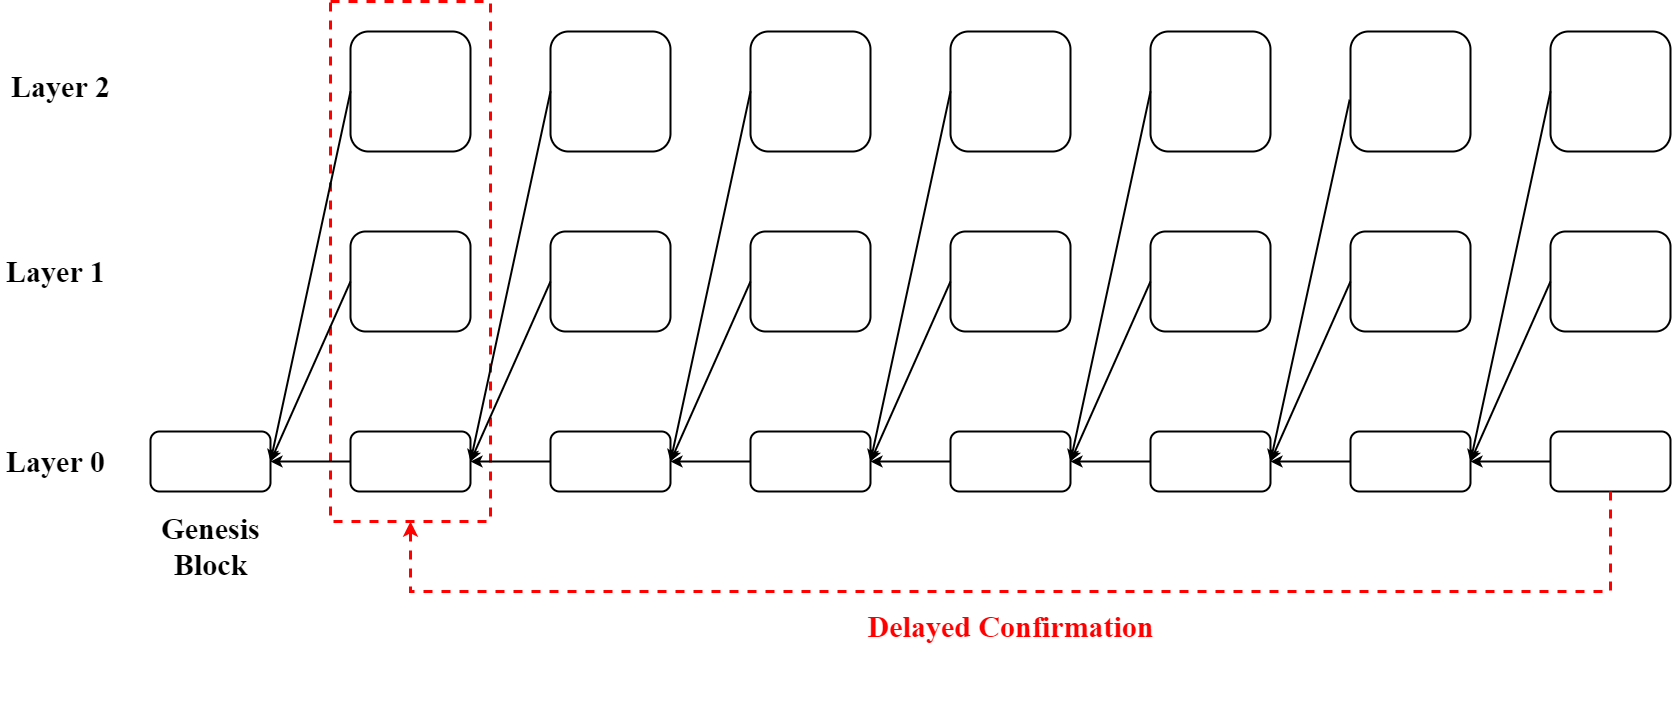

The diagram above was exported from draw.io. Its source (the exported page's mxGraphModel, read from the mxfile embedded in the PNG):
<mxGraphModel dx="1757" dy="1181" grid="1" gridSize="10" guides="1" tooltips="1" connect="1" arrows="1" fold="1" page="1" pageScale="1" pageWidth="827" pageHeight="1169" math="0" shadow="0">
  <root>
    <mxCell id="0" />
    <mxCell id="1" parent="0" />
    <mxCell id="Fa8vsEvxF-m_snXAScBM-55" value="" style="rounded=0;whiteSpace=wrap;html=1;dashed=1;strokeWidth=3;strokeColor=#FF0000;" parent="1" vertex="1">
      <mxGeometry x="728" y="260" width="160" height="520" as="geometry" />
    </mxCell>
    <mxCell id="Fa8vsEvxF-m_snXAScBM-3" value="" style="edgeStyle=orthogonalEdgeStyle;rounded=0;orthogonalLoop=1;jettySize=auto;html=1;strokeWidth=2;" parent="1" source="Fa8vsEvxF-m_snXAScBM-1" target="Fa8vsEvxF-m_snXAScBM-2" edge="1">
      <mxGeometry relative="1" as="geometry" />
    </mxCell>
    <mxCell id="Fa8vsEvxF-m_snXAScBM-60" style="edgeStyle=orthogonalEdgeStyle;rounded=0;orthogonalLoop=1;jettySize=auto;html=1;exitX=0.5;exitY=1;exitDx=0;exitDy=0;strokeWidth=2;strokeColor=none;" parent="1" source="Fa8vsEvxF-m_snXAScBM-1" edge="1">
      <mxGeometry relative="1" as="geometry">
        <mxPoint x="1748" y="950" as="targetPoint" />
      </mxGeometry>
    </mxCell>
    <mxCell id="Fa8vsEvxF-m_snXAScBM-1" value="" style="rounded=1;whiteSpace=wrap;html=1;strokeWidth=2;" parent="1" vertex="1">
      <mxGeometry x="1948" y="690" width="120" height="60" as="geometry" />
    </mxCell>
    <mxCell id="Fa8vsEvxF-m_snXAScBM-5" value="" style="edgeStyle=orthogonalEdgeStyle;rounded=0;orthogonalLoop=1;jettySize=auto;html=1;strokeWidth=2;" parent="1" source="Fa8vsEvxF-m_snXAScBM-2" target="Fa8vsEvxF-m_snXAScBM-4" edge="1">
      <mxGeometry relative="1" as="geometry" />
    </mxCell>
    <mxCell id="Fa8vsEvxF-m_snXAScBM-2" value="" style="whiteSpace=wrap;html=1;rounded=1;strokeWidth=2;" parent="1" vertex="1">
      <mxGeometry x="1748" y="690" width="120" height="60" as="geometry" />
    </mxCell>
    <mxCell id="Fa8vsEvxF-m_snXAScBM-7" value="" style="edgeStyle=orthogonalEdgeStyle;rounded=0;orthogonalLoop=1;jettySize=auto;html=1;strokeWidth=2;" parent="1" source="Fa8vsEvxF-m_snXAScBM-4" target="Fa8vsEvxF-m_snXAScBM-6" edge="1">
      <mxGeometry relative="1" as="geometry" />
    </mxCell>
    <mxCell id="Fa8vsEvxF-m_snXAScBM-4" value="" style="whiteSpace=wrap;html=1;rounded=1;strokeWidth=2;" parent="1" vertex="1">
      <mxGeometry x="1548" y="690" width="120" height="60" as="geometry" />
    </mxCell>
    <mxCell id="Fa8vsEvxF-m_snXAScBM-9" value="" style="edgeStyle=orthogonalEdgeStyle;rounded=0;orthogonalLoop=1;jettySize=auto;html=1;strokeWidth=2;" parent="1" source="Fa8vsEvxF-m_snXAScBM-6" target="Fa8vsEvxF-m_snXAScBM-8" edge="1">
      <mxGeometry relative="1" as="geometry" />
    </mxCell>
    <mxCell id="Fa8vsEvxF-m_snXAScBM-6" value="" style="whiteSpace=wrap;html=1;rounded=1;strokeWidth=2;" parent="1" vertex="1">
      <mxGeometry x="1348" y="690" width="120" height="60" as="geometry" />
    </mxCell>
    <mxCell id="Fa8vsEvxF-m_snXAScBM-11" value="" style="edgeStyle=orthogonalEdgeStyle;rounded=0;orthogonalLoop=1;jettySize=auto;html=1;strokeWidth=2;" parent="1" source="Fa8vsEvxF-m_snXAScBM-8" target="Fa8vsEvxF-m_snXAScBM-10" edge="1">
      <mxGeometry relative="1" as="geometry" />
    </mxCell>
    <mxCell id="Fa8vsEvxF-m_snXAScBM-8" value="" style="whiteSpace=wrap;html=1;rounded=1;strokeWidth=2;" parent="1" vertex="1">
      <mxGeometry x="1148" y="690" width="120" height="60" as="geometry" />
    </mxCell>
    <mxCell id="Fa8vsEvxF-m_snXAScBM-13" value="" style="edgeStyle=orthogonalEdgeStyle;rounded=0;orthogonalLoop=1;jettySize=auto;html=1;strokeWidth=2;" parent="1" source="Fa8vsEvxF-m_snXAScBM-10" target="Fa8vsEvxF-m_snXAScBM-12" edge="1">
      <mxGeometry relative="1" as="geometry" />
    </mxCell>
    <mxCell id="Fa8vsEvxF-m_snXAScBM-10" value="" style="whiteSpace=wrap;html=1;rounded=1;strokeWidth=2;" parent="1" vertex="1">
      <mxGeometry x="948" y="690" width="120" height="60" as="geometry" />
    </mxCell>
    <mxCell id="Fa8vsEvxF-m_snXAScBM-15" value="" style="edgeStyle=orthogonalEdgeStyle;rounded=0;orthogonalLoop=1;jettySize=auto;html=1;strokeWidth=2;" parent="1" source="Fa8vsEvxF-m_snXAScBM-12" target="Fa8vsEvxF-m_snXAScBM-14" edge="1">
      <mxGeometry relative="1" as="geometry" />
    </mxCell>
    <mxCell id="Fa8vsEvxF-m_snXAScBM-12" value="" style="whiteSpace=wrap;html=1;rounded=1;strokeWidth=2;" parent="1" vertex="1">
      <mxGeometry x="748" y="690" width="120" height="60" as="geometry" />
    </mxCell>
    <mxCell id="Fa8vsEvxF-m_snXAScBM-14" value="" style="whiteSpace=wrap;html=1;rounded=1;strokeWidth=2;" parent="1" vertex="1">
      <mxGeometry x="548" y="690" width="120" height="60" as="geometry" />
    </mxCell>
    <mxCell id="Fa8vsEvxF-m_snXAScBM-16" value="" style="whiteSpace=wrap;html=1;rounded=1;strokeWidth=2;" parent="1" vertex="1">
      <mxGeometry x="748" y="490" width="120" height="100" as="geometry" />
    </mxCell>
    <mxCell id="Fa8vsEvxF-m_snXAScBM-20" value="" style="endArrow=classic;html=1;rounded=0;exitX=0;exitY=0.5;exitDx=0;exitDy=0;entryX=1;entryY=0.5;entryDx=0;entryDy=0;strokeWidth=2;" parent="1" source="Fa8vsEvxF-m_snXAScBM-16" target="Fa8vsEvxF-m_snXAScBM-14" edge="1">
      <mxGeometry width="50" height="50" relative="1" as="geometry">
        <mxPoint x="1008" y="510" as="sourcePoint" />
        <mxPoint x="688" y="670" as="targetPoint" />
      </mxGeometry>
    </mxCell>
    <mxCell id="Fa8vsEvxF-m_snXAScBM-21" value="" style="whiteSpace=wrap;html=1;rounded=1;strokeWidth=2;" parent="1" vertex="1">
      <mxGeometry x="948" y="490" width="120" height="100" as="geometry" />
    </mxCell>
    <mxCell id="Fa8vsEvxF-m_snXAScBM-23" value="" style="endArrow=classic;html=1;rounded=0;exitX=0;exitY=0.5;exitDx=0;exitDy=0;entryX=1;entryY=0.5;entryDx=0;entryDy=0;strokeWidth=2;" parent="1" source="Fa8vsEvxF-m_snXAScBM-21" target="Fa8vsEvxF-m_snXAScBM-12" edge="1">
      <mxGeometry width="50" height="50" relative="1" as="geometry">
        <mxPoint x="848" y="470" as="sourcePoint" />
        <mxPoint x="888" y="390" as="targetPoint" />
      </mxGeometry>
    </mxCell>
    <mxCell id="Fa8vsEvxF-m_snXAScBM-24" value="" style="whiteSpace=wrap;html=1;rounded=1;strokeWidth=2;" parent="1" vertex="1">
      <mxGeometry x="748" y="290" width="120" height="120" as="geometry" />
    </mxCell>
    <mxCell id="Fa8vsEvxF-m_snXAScBM-28" value="" style="endArrow=classic;html=1;rounded=0;entryX=1;entryY=0.5;entryDx=0;entryDy=0;exitX=0;exitY=0.5;exitDx=0;exitDy=0;strokeWidth=2;" parent="1" source="Fa8vsEvxF-m_snXAScBM-24" target="Fa8vsEvxF-m_snXAScBM-14" edge="1">
      <mxGeometry width="50" height="50" relative="1" as="geometry">
        <mxPoint x="978" y="400" as="sourcePoint" />
        <mxPoint x="1028" y="350" as="targetPoint" />
      </mxGeometry>
    </mxCell>
    <mxCell id="Fa8vsEvxF-m_snXAScBM-30" value="" style="whiteSpace=wrap;html=1;rounded=1;strokeWidth=2;" parent="1" vertex="1">
      <mxGeometry x="948" y="290" width="120" height="120" as="geometry" />
    </mxCell>
    <mxCell id="Fa8vsEvxF-m_snXAScBM-33" value="" style="endArrow=classic;html=1;rounded=0;exitX=0;exitY=0.5;exitDx=0;exitDy=0;entryX=1;entryY=0.5;entryDx=0;entryDy=0;strokeWidth=2;" parent="1" source="Fa8vsEvxF-m_snXAScBM-30" target="Fa8vsEvxF-m_snXAScBM-12" edge="1">
      <mxGeometry width="50" height="50" relative="1" as="geometry">
        <mxPoint x="978" y="400" as="sourcePoint" />
        <mxPoint x="1028" y="350" as="targetPoint" />
      </mxGeometry>
    </mxCell>
    <mxCell id="Fa8vsEvxF-m_snXAScBM-34" value="" style="whiteSpace=wrap;html=1;rounded=1;strokeWidth=2;" parent="1" vertex="1">
      <mxGeometry x="1148" y="490" width="120" height="100" as="geometry" />
    </mxCell>
    <mxCell id="Fa8vsEvxF-m_snXAScBM-35" value="" style="whiteSpace=wrap;html=1;rounded=1;strokeWidth=2;" parent="1" vertex="1">
      <mxGeometry x="1148" y="290" width="120" height="120" as="geometry" />
    </mxCell>
    <mxCell id="Fa8vsEvxF-m_snXAScBM-36" value="" style="whiteSpace=wrap;html=1;rounded=1;strokeWidth=2;" parent="1" vertex="1">
      <mxGeometry x="1348" y="490" width="120" height="100" as="geometry" />
    </mxCell>
    <mxCell id="Fa8vsEvxF-m_snXAScBM-37" value="" style="whiteSpace=wrap;html=1;rounded=1;strokeWidth=2;" parent="1" vertex="1">
      <mxGeometry x="1348" y="290" width="120" height="120" as="geometry" />
    </mxCell>
    <mxCell id="Fa8vsEvxF-m_snXAScBM-38" value="" style="whiteSpace=wrap;html=1;rounded=1;strokeWidth=2;" parent="1" vertex="1">
      <mxGeometry x="1548" y="490" width="120" height="100" as="geometry" />
    </mxCell>
    <mxCell id="Fa8vsEvxF-m_snXAScBM-39" value="" style="whiteSpace=wrap;html=1;rounded=1;strokeWidth=2;" parent="1" vertex="1">
      <mxGeometry x="1548" y="290" width="120" height="120" as="geometry" />
    </mxCell>
    <mxCell id="Fa8vsEvxF-m_snXAScBM-40" value="" style="whiteSpace=wrap;html=1;rounded=1;strokeWidth=2;" parent="1" vertex="1">
      <mxGeometry x="1748" y="490" width="120" height="100" as="geometry" />
    </mxCell>
    <mxCell id="Fa8vsEvxF-m_snXAScBM-41" value="" style="whiteSpace=wrap;html=1;rounded=1;strokeWidth=2;" parent="1" vertex="1">
      <mxGeometry x="1748" y="290" width="120" height="120" as="geometry" />
    </mxCell>
    <mxCell id="Fa8vsEvxF-m_snXAScBM-42" value="" style="whiteSpace=wrap;html=1;rounded=1;strokeWidth=2;" parent="1" vertex="1">
      <mxGeometry x="1948" y="490" width="120" height="100" as="geometry" />
    </mxCell>
    <mxCell id="Fa8vsEvxF-m_snXAScBM-43" value="" style="whiteSpace=wrap;html=1;rounded=1;strokeWidth=2;" parent="1" vertex="1">
      <mxGeometry x="1948" y="290" width="120" height="120" as="geometry" />
    </mxCell>
    <mxCell id="Fa8vsEvxF-m_snXAScBM-44" value="" style="endArrow=classic;html=1;rounded=0;entryX=1;entryY=0.5;entryDx=0;entryDy=0;exitX=0;exitY=0.5;exitDx=0;exitDy=0;strokeWidth=2;" parent="1" source="Fa8vsEvxF-m_snXAScBM-34" target="Fa8vsEvxF-m_snXAScBM-10" edge="1">
      <mxGeometry width="50" height="50" relative="1" as="geometry">
        <mxPoint x="1248" y="590" as="sourcePoint" />
        <mxPoint x="1298" y="540" as="targetPoint" />
      </mxGeometry>
    </mxCell>
    <mxCell id="Fa8vsEvxF-m_snXAScBM-45" value="" style="endArrow=classic;html=1;rounded=0;exitX=0;exitY=0.5;exitDx=0;exitDy=0;entryX=1;entryY=0.5;entryDx=0;entryDy=0;strokeWidth=2;" parent="1" source="Fa8vsEvxF-m_snXAScBM-35" target="Fa8vsEvxF-m_snXAScBM-10" edge="1">
      <mxGeometry width="50" height="50" relative="1" as="geometry">
        <mxPoint x="1148" y="340" as="sourcePoint" />
        <mxPoint x="1068" y="710" as="targetPoint" />
      </mxGeometry>
    </mxCell>
    <mxCell id="Fa8vsEvxF-m_snXAScBM-46" value="" style="endArrow=classic;html=1;rounded=0;entryX=1;entryY=0.5;entryDx=0;entryDy=0;exitX=0;exitY=0.5;exitDx=0;exitDy=0;strokeWidth=2;" parent="1" source="Fa8vsEvxF-m_snXAScBM-37" target="Fa8vsEvxF-m_snXAScBM-8" edge="1">
      <mxGeometry width="50" height="50" relative="1" as="geometry">
        <mxPoint x="1278" y="670" as="sourcePoint" />
        <mxPoint x="1298" y="540" as="targetPoint" />
      </mxGeometry>
    </mxCell>
    <mxCell id="Fa8vsEvxF-m_snXAScBM-47" value="" style="endArrow=classic;html=1;rounded=0;exitX=0;exitY=0.5;exitDx=0;exitDy=0;entryX=1;entryY=0.5;entryDx=0;entryDy=0;strokeWidth=2;" parent="1" source="Fa8vsEvxF-m_snXAScBM-36" target="Fa8vsEvxF-m_snXAScBM-8" edge="1">
      <mxGeometry width="50" height="50" relative="1" as="geometry">
        <mxPoint x="1348" y="540" as="sourcePoint" />
        <mxPoint x="1318" y="670" as="targetPoint" />
      </mxGeometry>
    </mxCell>
    <mxCell id="Fa8vsEvxF-m_snXAScBM-48" value="" style="endArrow=classic;html=1;rounded=0;entryX=1;entryY=0.5;entryDx=0;entryDy=0;exitX=0;exitY=0.5;exitDx=0;exitDy=0;strokeWidth=2;" parent="1" source="Fa8vsEvxF-m_snXAScBM-38" target="Fa8vsEvxF-m_snXAScBM-6" edge="1">
      <mxGeometry width="50" height="50" relative="1" as="geometry">
        <mxPoint x="1168" y="560" as="sourcePoint" />
        <mxPoint x="1088" y="740" as="targetPoint" />
      </mxGeometry>
    </mxCell>
    <mxCell id="Fa8vsEvxF-m_snXAScBM-49" value="" style="endArrow=classic;html=1;rounded=0;exitX=0;exitY=0.5;exitDx=0;exitDy=0;entryX=1;entryY=0.5;entryDx=0;entryDy=0;strokeWidth=2;" parent="1" source="Fa8vsEvxF-m_snXAScBM-39" target="Fa8vsEvxF-m_snXAScBM-6" edge="1">
      <mxGeometry width="50" height="50" relative="1" as="geometry">
        <mxPoint x="1558" y="550" as="sourcePoint" />
        <mxPoint x="1468" y="710" as="targetPoint" />
      </mxGeometry>
    </mxCell>
    <mxCell id="Fa8vsEvxF-m_snXAScBM-50" value="" style="endArrow=classic;html=1;rounded=0;exitX=0;exitY=0.5;exitDx=0;exitDy=0;entryX=1;entryY=0.5;entryDx=0;entryDy=0;strokeWidth=2;" parent="1" source="Fa8vsEvxF-m_snXAScBM-40" target="Fa8vsEvxF-m_snXAScBM-4" edge="1">
      <mxGeometry width="50" height="50" relative="1" as="geometry">
        <mxPoint x="1568" y="560" as="sourcePoint" />
        <mxPoint x="1718" y="670" as="targetPoint" />
      </mxGeometry>
    </mxCell>
    <mxCell id="Fa8vsEvxF-m_snXAScBM-52" value="" style="endArrow=classic;html=1;rounded=0;exitX=-0.007;exitY=0.568;exitDx=0;exitDy=0;entryX=1;entryY=0.5;entryDx=0;entryDy=0;exitPerimeter=0;strokeWidth=2;" parent="1" source="Fa8vsEvxF-m_snXAScBM-41" target="Fa8vsEvxF-m_snXAScBM-4" edge="1">
      <mxGeometry width="50" height="50" relative="1" as="geometry">
        <mxPoint x="1558" y="360" as="sourcePoint" />
        <mxPoint x="1478" y="730" as="targetPoint" />
      </mxGeometry>
    </mxCell>
    <mxCell id="Fa8vsEvxF-m_snXAScBM-53" value="" style="endArrow=classic;html=1;rounded=0;exitX=0;exitY=0.5;exitDx=0;exitDy=0;entryX=1;entryY=0.5;entryDx=0;entryDy=0;strokeWidth=2;" parent="1" source="Fa8vsEvxF-m_snXAScBM-43" target="Fa8vsEvxF-m_snXAScBM-2" edge="1">
      <mxGeometry width="50" height="50" relative="1" as="geometry">
        <mxPoint x="1757.1599999999999" y="368.15999999999985" as="sourcePoint" />
        <mxPoint x="1678" y="730" as="targetPoint" />
      </mxGeometry>
    </mxCell>
    <mxCell id="Fa8vsEvxF-m_snXAScBM-54" value="" style="endArrow=classic;html=1;rounded=0;exitX=0;exitY=0.5;exitDx=0;exitDy=0;entryX=1;entryY=0.5;entryDx=0;entryDy=0;strokeWidth=2;" parent="1" source="Fa8vsEvxF-m_snXAScBM-42" target="Fa8vsEvxF-m_snXAScBM-2" edge="1">
      <mxGeometry width="50" height="50" relative="1" as="geometry">
        <mxPoint x="1758" y="550" as="sourcePoint" />
        <mxPoint x="1678" y="730" as="targetPoint" />
      </mxGeometry>
    </mxCell>
    <mxCell id="Fa8vsEvxF-m_snXAScBM-65" value="" style="edgeStyle=segmentEdgeStyle;endArrow=classic;html=1;rounded=0;strokeWidth=3;entryX=0.5;entryY=1;entryDx=0;entryDy=0;exitX=0.5;exitY=1;exitDx=0;exitDy=0;strokeColor=#FF0000;dashed=1;" parent="1" source="Fa8vsEvxF-m_snXAScBM-1" target="Fa8vsEvxF-m_snXAScBM-55" edge="1">
      <mxGeometry width="50" height="50" relative="1" as="geometry">
        <mxPoint x="1998" y="910" as="sourcePoint" />
        <mxPoint x="808" y="860" as="targetPoint" />
        <Array as="points">
          <mxPoint x="2008" y="850" />
          <mxPoint x="808" y="850" />
        </Array>
      </mxGeometry>
    </mxCell>
    <mxCell id="Fa8vsEvxF-m_snXAScBM-67" value="&lt;font face=&quot;Times New Roman&quot; size=&quot;1&quot;&gt;&lt;b style=&quot;font-size: 30px&quot;&gt;Layer 0&lt;/b&gt;&lt;/font&gt;" style="text;html=1;resizable=0;autosize=1;align=center;verticalAlign=middle;points=[];fillColor=none;strokeColor=none;rounded=0;dashed=1;" parent="1" vertex="1">
      <mxGeometry x="398" y="705" width="110" height="30" as="geometry" />
    </mxCell>
    <mxCell id="Fa8vsEvxF-m_snXAScBM-68" value="&lt;font face=&quot;Times New Roman&quot; size=&quot;1&quot;&gt;&lt;b style=&quot;font-size: 30px&quot;&gt;Layer 1&lt;/b&gt;&lt;/font&gt;" style="text;html=1;resizable=0;autosize=1;align=center;verticalAlign=middle;points=[];fillColor=none;strokeColor=none;rounded=0;dashed=1;" parent="1" vertex="1">
      <mxGeometry x="398" y="515" width="110" height="30" as="geometry" />
    </mxCell>
    <mxCell id="Fa8vsEvxF-m_snXAScBM-69" value="&lt;font face=&quot;Times New Roman&quot; size=&quot;1&quot;&gt;&lt;b style=&quot;font-size: 30px&quot;&gt;Layer 2&lt;/b&gt;&lt;/font&gt;" style="text;html=1;resizable=0;autosize=1;align=center;verticalAlign=middle;points=[];fillColor=none;strokeColor=none;rounded=0;dashed=1;" parent="1" vertex="1">
      <mxGeometry x="403" y="330" width="110" height="30" as="geometry" />
    </mxCell>
    <mxCell id="Fa8vsEvxF-m_snXAScBM-70" value="&lt;font face=&quot;Times New Roman&quot; size=&quot;1&quot;&gt;&lt;b style=&quot;font-size: 30px&quot;&gt;Genesis&lt;br&gt;Block&lt;br&gt;&lt;/b&gt;&lt;/font&gt;" style="text;html=1;resizable=0;autosize=1;align=center;verticalAlign=middle;points=[];fillColor=none;strokeColor=none;rounded=0;dashed=1;" parent="1" vertex="1">
      <mxGeometry x="553" y="780" width="110" height="50" as="geometry" />
    </mxCell>
    <mxCell id="Fa8vsEvxF-m_snXAScBM-71" value="&lt;font face=&quot;Times New Roman&quot; size=&quot;1&quot;&gt;&lt;b style=&quot;font-size: 30px&quot;&gt;&lt;font color=&quot;#ff0000&quot;&gt;Delayed Confirmation&lt;/font&gt;&lt;br&gt;&lt;/b&gt;&lt;/font&gt;" style="text;html=1;resizable=0;autosize=1;align=center;verticalAlign=middle;points=[];fillColor=none;strokeColor=none;rounded=0;dashed=1;" parent="1" vertex="1">
      <mxGeometry x="1258" y="870" width="300" height="30" as="geometry" />
    </mxCell>
  </root>
</mxGraphModel>